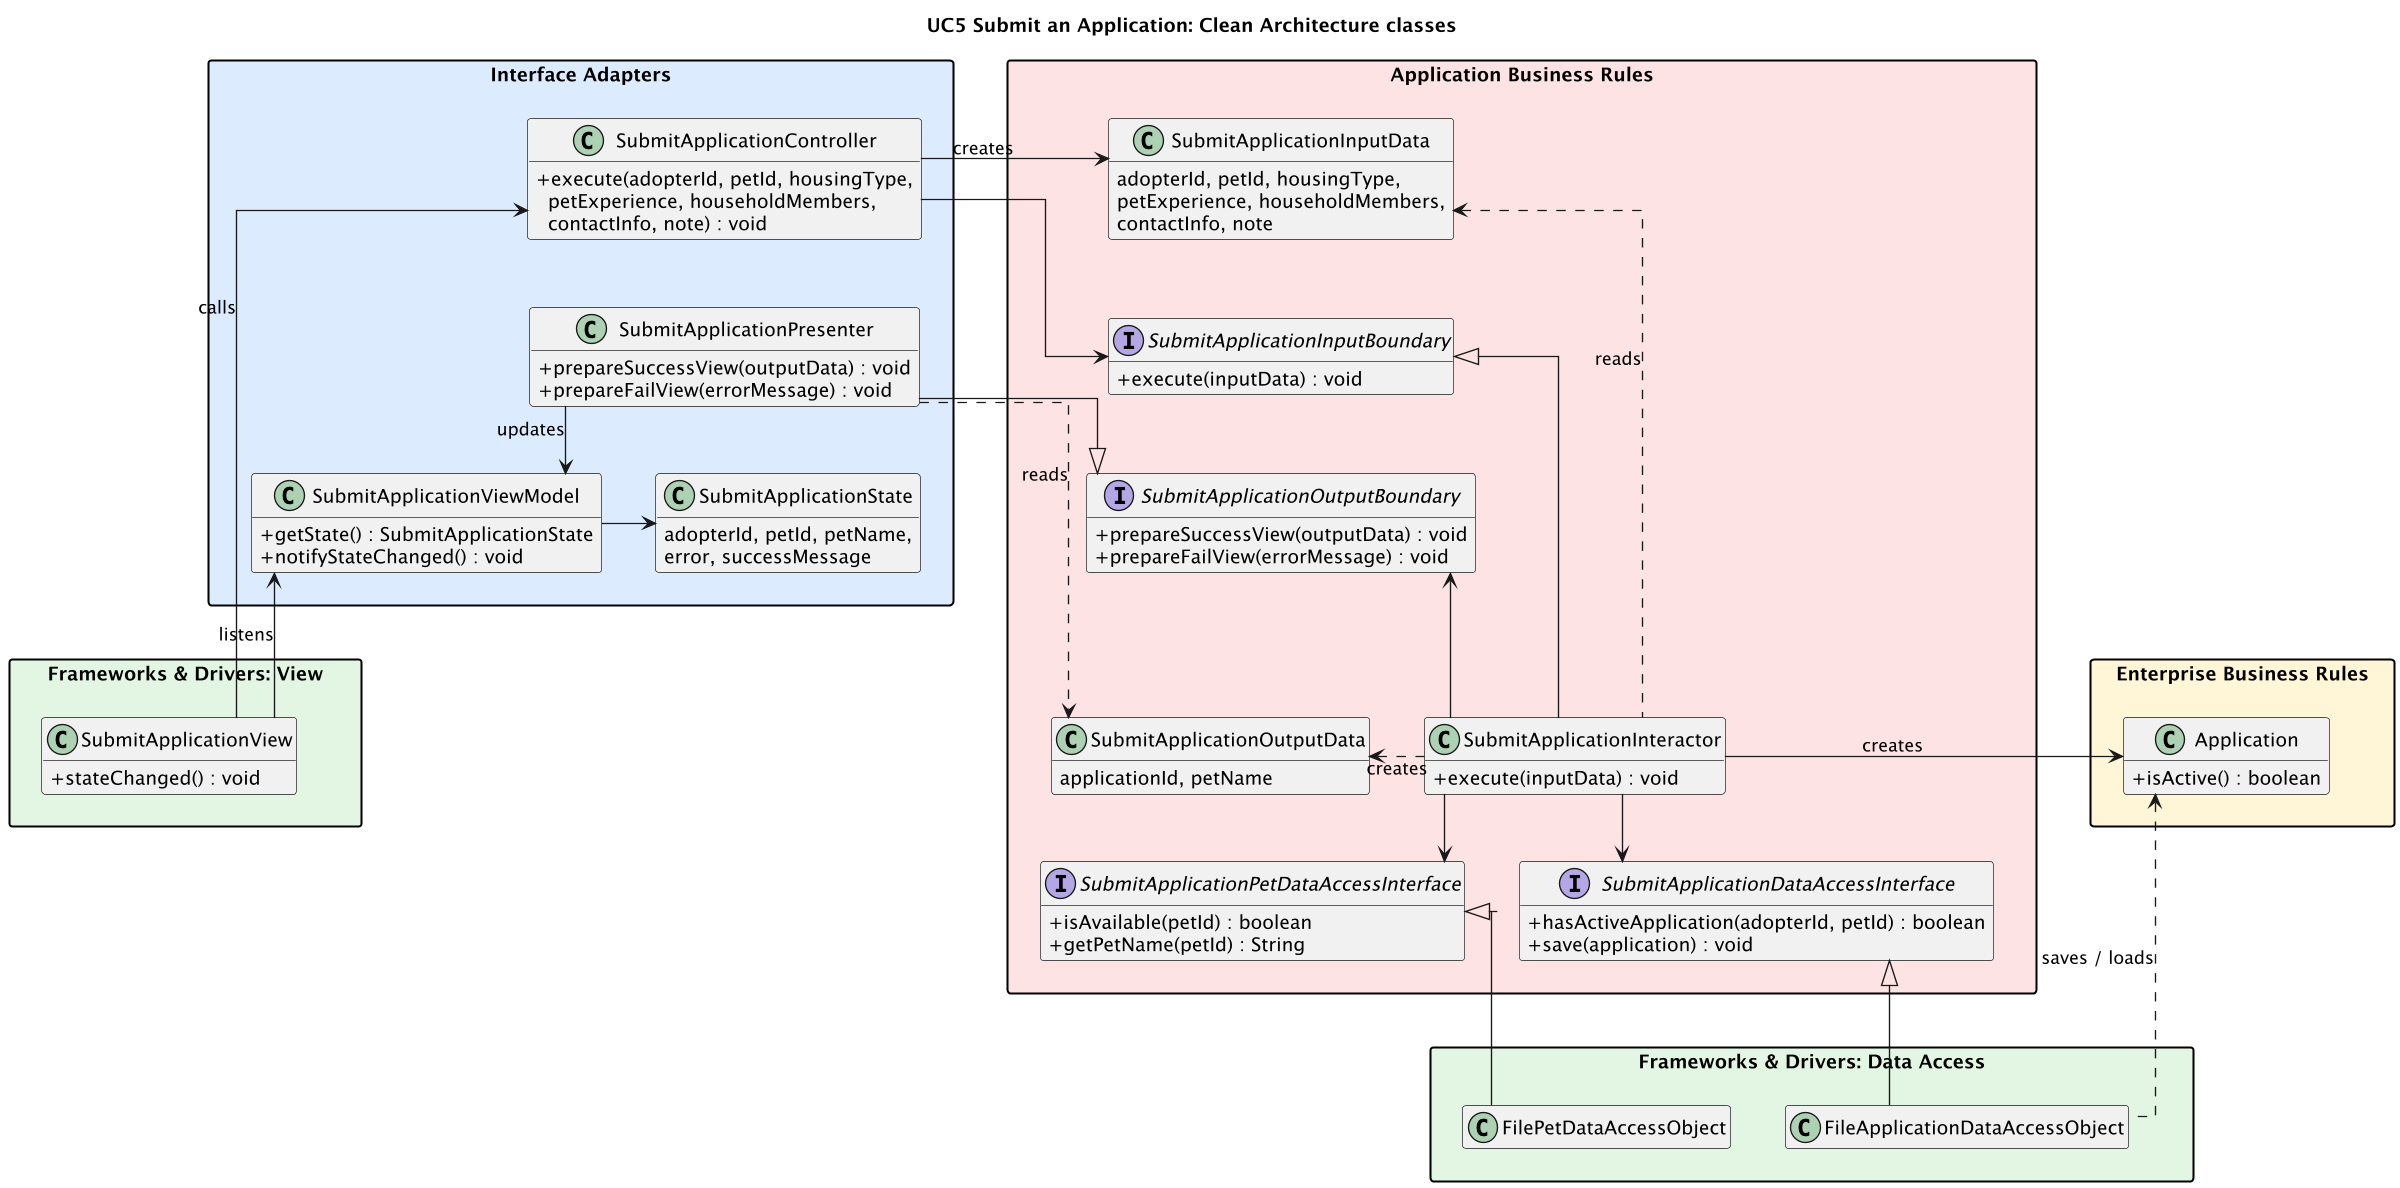

The diagram above was rendered by PlantUML. Its source (embedded in the PNG):
@startuml uc5-submit-application
skinparamlocked dpi 130
title UC5 Submit an Application: Clean Architecture classes

skinparam classAttributeIconSize 0
skinparam packageStyle rectangle
skinparam linetype ortho
skinparam nodesep 40
skinparam ranksep 50
hide empty members

package "Interface Adapters" as IA #DDEBFF {
  class SubmitApplicationController {
    + execute(adopterId, petId, housingType,\n  petExperience, householdMembers,\n  contactInfo, note) : void
  }
  class SubmitApplicationPresenter {
    + prepareSuccessView(outputData) : void
    + prepareFailView(errorMessage) : void
  }
  class SubmitApplicationViewModel {
    + getState() : SubmitApplicationState
    + notifyStateChanged() : void
  }
  class SubmitApplicationState {
    adopterId, petId, petName,
    error, successMessage
  }
}

package "Application Business Rules" as ABR #FDE2E2 {
  class SubmitApplicationInputData {
    adopterId, petId, housingType,
    petExperience, householdMembers,
    contactInfo, note
  }
  interface SubmitApplicationInputBoundary {
    + execute(inputData) : void
  }
  interface SubmitApplicationOutputBoundary {
    + prepareSuccessView(outputData) : void
    + prepareFailView(errorMessage) : void
  }
  class SubmitApplicationOutputData {
    applicationId, petName
  }
  class SubmitApplicationInteractor {
    + execute(inputData) : void
  }
  interface SubmitApplicationDataAccessInterface {
    + hasActiveApplication(adopterId, petId) : boolean
    + save(application) : void
  }
  interface SubmitApplicationPetDataAccessInterface {
    + isAvailable(petId) : boolean
    + getPetName(petId) : String
  }
}

package "Enterprise Business Rules" as EBR #FFF4D6 {
  class Application {
    + isActive() : boolean
  }
}

package "Frameworks & Drivers: View" as FDV #E2F4E2 {
  class SubmitApplicationView {
    + stateChanged() : void
  }
}

package "Frameworks & Drivers: Data Access" as FDD #E2F4E2 {
  class FileApplicationDataAccessObject
  class FilePetDataAccessObject
}

' region layout like the CA engine
IA -[hidden]right- ABR
ABR -[hidden]right- EBR
IA -[hidden]down- FDV
ABR -[hidden]down- FDD

' interface adapters column
SubmitApplicationController -[hidden]down- SubmitApplicationPresenter
SubmitApplicationPresenter -down-> SubmitApplicationViewModel : updates
SubmitApplicationViewModel -right-> SubmitApplicationState

' use case column
SubmitApplicationInputData -[hidden]down- SubmitApplicationInputBoundary
SubmitApplicationInputBoundary -[hidden]down- SubmitApplicationOutputBoundary
SubmitApplicationOutputBoundary -[hidden]down- SubmitApplicationOutputData

SubmitApplicationController -right-> SubmitApplicationInputData : creates
SubmitApplicationController -right-> SubmitApplicationInputBoundary
SubmitApplicationPresenter -right-|> SubmitApplicationOutputBoundary
SubmitApplicationPresenter .right.> SubmitApplicationOutputData : reads

SubmitApplicationInteractor -left-|> SubmitApplicationInputBoundary
SubmitApplicationInteractor .left.> SubmitApplicationInputData : reads
SubmitApplicationInteractor -left-> SubmitApplicationOutputBoundary
SubmitApplicationInteractor .left.> SubmitApplicationOutputData : creates
SubmitApplicationInteractor -down-> SubmitApplicationDataAccessInterface
SubmitApplicationInteractor -down-> SubmitApplicationPetDataAccessInterface
SubmitApplicationInteractor -right-> Application : creates

SubmitApplicationView -up-> SubmitApplicationController : calls
SubmitApplicationView -up-> SubmitApplicationViewModel : listens

FileApplicationDataAccessObject -up-|> SubmitApplicationDataAccessInterface
FilePetDataAccessObject -up-|> SubmitApplicationPetDataAccessInterface
FileApplicationDataAccessObject .up.> Application : saves / loads

@enduml